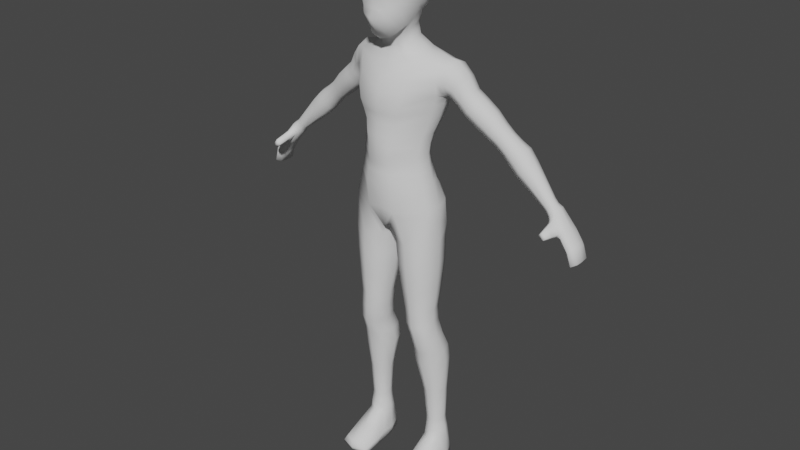 # Source: Male_Prototype.blend  (saved by Blender 4.3.34; exported with 4.5.12 LTS)
import bpy
from mathutils import Matrix  # noqa: F401  (used for matrix-valued properties, if any)

bpy.ops.wm.read_factory_settings(use_empty=True)
scene = bpy.context.scene
scene.name = 'Scene'

# ---- collections
col_collection = bpy.data.collections.new('Collection'); scene.collection.children.link(col_collection)

# ---- world
world_world = bpy.data.worlds.new('World'); scene.world = world_world
world_world.use_nodes = True; world_world.node_tree.nodes.clear()
_N = world_world.node_tree.nodes; _L = world_world.node_tree.links
n0 = _N.new('ShaderNodeOutputWorld'); n0.name = 'World Output'; n0.location = (300, 300)
n1 = _N.new('ShaderNodeBackground'); n1.name = 'Background'; n1.location = (10, 300)
n1.inputs[0].default_value = (0.05088, 0.05088, 0.05088, 1.0)
_L.new(n1.outputs[0], n0.inputs[0])
n0.is_active_output = True
world_world.color = (0.05088, 0.05088, 0.05088)
world_world.use_sun_shadow = False
world_world.sun_shadow_jitter_overblur = 0.0

# ---- meshes
me_cube = bpy.data.meshes.new('Cube')
me_cube.from_pydata([(0.05973, -0.05578, 1.559), (0.06016, -0.0631, 1.731), (0.05941, 0.07417, 1.61), (0.06017, 0.0743, 1.731), (0.03324, 0.08586, 1.599), (0.0, 0.08926, 1.596), (0.0, 0.0889, 1.745), (0.03308, 0.0857, 1.742), (0.06954, 0.08488, 1.702), (0.07266, 0.08775, 1.67), (0.06908, 0.08471, 1.639), (0.065, -0.02424, 1.567), (0.06603, 0.007144, 1.584), (0.06388, 0.04062, 1.596), (0.069, 0.03956, 1.741), (0.07189, 0.005125, 1.745), (0.06899, -0.02901, 1.741), (0.0699, -0.07373, 1.701), (0.0752, -0.07381, 1.664), (0.07265, -0.06595, 1.608), (0.0, -0.07334, 1.524), (0.03306, -0.06849, 1.533), (0.03308, -0.07437, 1.742), (0.0, -0.0776, 1.745), (0.04124, 0.04603, 1.76), (0.04415, 0.005125, 1.766), (0.04125, -0.03544, 1.76), (0.0, 0.04722, 1.768), (0.0, 0.005126, 1.776), (0.0, -0.03674, 1.768), (0.0, 0.06582, 1.577), (0.0, -0.03635, 1.511), (0.0, -0.03988, 1.527), (0.02924, 0.05875, 1.581), (0.0, -0.02788, 1.493), (0.02973, -0.03639, 1.535), (0.04069, -0.09513, 1.598), (0.0, -0.1187, 1.595), (0.04266, -0.09957, 1.663), (0.0, -0.1065, 1.662), (0.03871, -0.09626, 1.711), (0.0, -0.1025, 1.714), (0.07939, 0.04517, 1.629), (0.08175, 0.005744, 1.622), (0.08221, -0.03113, 1.612), (0.088, 0.04608, 1.67), (0.09151, 0.005263, 1.669), (0.0897, -0.03483, 1.666), (0.08414, 0.04535, 1.711), (0.08849, 0.005148, 1.714), (0.08412, -0.03477, 1.711), (0.0, 0.1141, 1.626), (0.03881, 0.1079, 1.63), (0.0, 0.1242, 1.671), (0.04103, 0.1162, 1.671), (0.0, 0.1141, 1.715), (0.03881, 0.1079, 1.711), (0.08264, -0.0007414, 1.479), (0.09525, 0.04449, 1.48), (0.08004, 0.08185, 1.48), (0.0, 0.1039, 1.479), (0.04901, 0.05516, 1.518), (0.0, -0.03124, 1.477), (0.05098, 0.09772, 1.48), (0.0485, 0.04559, 1.557), (0.04232, -0.02551, 1.478), (0.04997, -0.01456, 1.54), (0.05048, -0.005992, 1.509), (0.0, 0.07759, 1.514), (0.0, 0.06419, 1.553), (0.02576, 0.0589, 1.554), (0.03078, 0.07113, 1.517), (0.03082, -0.02346, 1.498), (0.03094, -0.03181, 1.518), (0.05537, 0.02663, 1.516), (0.05278, 0.01647, 1.551), (0.07094, 0.08621, 1.654), (0.07388, -0.07, 1.636), (0.04163, -0.0931, 1.62), (0.0, -0.1004, 1.619), (0.08375, 0.04554, 1.65), (0.08666, 0.005429, 1.646), (0.08599, -0.03306, 1.639), (0.0, 0.1193, 1.648), (0.03999, 0.1121, 1.65), (0.1289, 0.006798, 1.298), (0.1349, 0.05106, 1.298), (0.1234, 0.09727, 1.297), (0.0, 0.1224, 1.296), (0.0, -0.08688, 1.297), (0.05816, 0.1134, 1.296), (0.06102, -0.07776, 1.297), (0.0, -0.08371, 1.367), (0.08174, -0.07391, 1.366), (0.0794, 0.1321, 1.364), (0.0, 0.1374, 1.364), (0.1399, 0.01766, 1.356), (0.1504, 0.05876, 1.344), (0.1348, 0.1019, 1.356), (0.0791, -0.03461, 1.451), (0.0, 0.1146, 1.459), (0.1476, 0.01639, 1.447), (0.1464, 0.06572, 1.465), (0.0, -0.04271, 1.449), (0.06609, 0.1148, 1.457), (0.1399, 0.107, 1.449), (0.0, -0.06864, 1.409), (0.08002, 0.1307, 1.412), (0.1346, 0.1293, 1.407), (0.08287, -0.05888, 1.409), (0.0, 0.1369, 1.412), (0.146, 5.945e-05, 1.405), (0.1899, 0.05221, 1.33), (0.1804, 0.0823, 1.322), (0.188, 0.1121, 1.333), (0.2281, 0.05162, 1.371), (0.2343, 0.08127, 1.378), (0.227, 0.1113, 1.373), (0.2053, 0.1244, 1.353), (0.2092, 0.03933, 1.35), (0.1506, 0.07106, 1.343), (0.1602, 0.07877, 1.341), (0.1672, 0.0434, 1.353), (0.1535, 0.03123, 1.357), (0.1499, 0.1109, 1.354), (0.1664, 0.1139, 1.352), (0.1725, 0.1099, 1.444), (0.2033, 0.1128, 1.41), (0.1853, 0.128, 1.38), (0.1573, 0.1273, 1.396), (0.1858, 0.02858, 1.38), (0.1631, 0.01433, 1.393), (0.2054, 0.04289, 1.408), (0.1756, 0.03025, 1.442), (0.1758, 0.06975, 1.459), (0.21, 0.07756, 1.422), (0.2855, 0.07385, 1.242), (0.2796, 0.1008, 1.238), (0.2842, 0.1276, 1.244), (0.3224, 0.07299, 1.283), (0.3273, 0.09976, 1.29), (0.3211, 0.1269, 1.285), (0.3024, 0.1387, 1.265), (0.3042, 0.06198, 1.262), (0.3602, 0.08309, 1.175), (0.3543, 0.1123, 1.17), (0.3596, 0.1413, 1.177), (0.4, 0.08232, 1.219), (0.4056, 0.1112, 1.226), (0.3993, 0.1404, 1.221), (0.3794, 0.1531, 1.199), (0.3803, 0.07031, 1.197), (0.482, 0.08737, 1.074), (0.4787, 0.1037, 1.071), (0.4819, 0.1199, 1.075), (0.5047, 0.08691, 1.099), (0.5081, 0.1031, 1.103), (0.5046, 0.1195, 1.1), (0.4932, 0.1268, 1.088), (0.4933, 0.08006, 1.086), (0.1225, 8.25e-05, 1.266), (0.1285, 0.04286, 1.265), (0.1148, 0.08357, 1.264), (0.0, 0.1056, 1.263), (0.0, -0.08516, 1.266), (0.04758, 0.09746, 1.263), (0.05036, -0.07694, 1.266), (0.1112, -0.01153, 1.228), (0.1166, 0.0324, 1.227), (0.1026, 0.06856, 1.226), (0.0, 0.08822, 1.225), (0.0, -0.09152, 1.228), (0.04142, 0.0806, 1.225), (0.04414, -0.08381, 1.228), (0.1065, -0.01933, 1.195), (0.1121, 0.0235, 1.195), (0.09778, 0.05575, 1.193), (0.0, 0.07272, 1.192), (0.0, -0.09051, 1.194), (0.03576, 0.066, 1.192), (0.03839, -0.08367, 1.194), (0.1053, -0.02604, 1.162), (0.111, 0.01705, 1.162), (0.09677, 0.0487, 1.161), (0.0, 0.06418, 1.16), (0.0, -0.09179, 1.16), (0.03449, 0.05795, 1.16), (0.0369, -0.08552, 1.161), (0.1076, -0.02166, 1.136), (0.1133, 0.01914, 1.136), (0.0989, 0.05015, 1.136), (0.0, 0.06469, 1.135), (0.0, -0.08454, 1.134), (0.03689, 0.05875, 1.135), (0.03949, -0.07852, 1.134), (0.1123, -0.0207, 1.109), (0.118, 0.02095, 1.109), (0.1038, 0.053, 1.11), (0.0, 0.06856, 1.109), (0.0, -0.08684, 1.107), (0.04163, 0.06234, 1.109), (0.0441, -0.08052, 1.108), (0.0, -0.09066, 1.329), (0.06885, 0.1228, 1.33), (0.1298, 0.1047, 1.328), (0.07135, -0.08115, 1.329), (0.0, 0.1299, 1.33), (0.1348, 0.01269, 1.327), (0.1409, 0.05545, 1.323), (0.1189, -0.02226, 1.069), (0.1247, 0.02636, 1.07), (0.1109, 0.06211, 1.07), (0.0, 0.08885, 1.07), (0.0, -0.08675, 1.067), (0.04843, 0.08192, 1.07), (0.05081, -0.08004, 1.067), (0.0, 0.1, 0.9134), (0.0, -0.05692, 0.9126), (0.007622, 0.08842, 0.9031), (0.01039, -0.05196, 0.9112), (0.002865, 0.02584, 0.9004), (0.0, 0.02614, 0.904), (0.0, -0.08236, 0.9909), (0.04648, -0.07693, 0.9795), (0.0, 0.1089, 0.9916), (0.1389, -0.0231, 0.9916), (0.1471, 0.031, 0.993), (0.1303, 0.08205, 0.9934), (0.02617, 0.08568, 0.8697), (0.02683, -0.03641, 0.8695), (0.004908, 0.02448, 0.8696), (0.0804, -0.06186, 0.8702), (0.07931, 0.1118, 0.8703), (0.133, -0.03585, 0.8706), (0.1543, 0.02538, 0.8706), (0.1324, 0.08645, 0.8707), (0.05568, 0.06086, 0.6219), (0.05616, -0.02459, 0.6215), (0.04158, 0.01797, 0.6217), (0.092, -0.04266, 0.6216), (0.09139, 0.07942, 0.6222), (0.1277, -0.02442, 0.622), (0.1419, 0.01838, 0.6223), (0.1273, 0.06127, 0.6224), (0.07011, 0.09278, 0.4588), (0.07037, 0.005428, 0.456), (0.05494, 0.04907, 0.4575), (0.1082, -0.01285, 0.4552), (0.1076, 0.1114, 0.4594), (0.1459, 0.005782, 0.4562), (0.1608, 0.04955, 0.4577), (0.1452, 0.09321, 0.4589), (0.09832, 0.09365, 0.1668), (0.09855, 0.04339, 0.1666), (0.08935, 0.06847, 0.1668), (0.1212, 0.03281, 0.1666), (0.1209, 0.1045, 0.1669), (0.1438, 0.04368, 0.1668), (0.1528, 0.06889, 0.1671), (0.1435, 0.09396, 0.1671), (0.09546, -0.04148, 0.5663), (0.1066, -0.03216, 0.5104), (0.1402, -0.01445, 0.5116), (0.1295, -0.0239, 0.5672), (0.1431, 0.0176, 0.568), (0.1535, 0.02724, 0.5131), (0.1397, 0.06894, 0.5143), (0.1292, 0.05919, 0.5685), (0.06138, -0.02398, 0.5661), (0.07282, -0.01477, 0.5105), (0.04746, 0.01714, 0.5665), (0.05881, 0.02667, 0.5117), (0.106, 0.08662, 0.5146), (0.09482, 0.07683, 0.5683), (0.06076, 0.05871, 0.5672), (0.07217, 0.06871, 0.5134), (0.03448, -0.03454, 0.7891), (0.04474, -0.02972, 0.7022), (0.08813, -0.05154, 0.7023), (0.08393, -0.05945, 0.7892), (0.01415, 0.02508, 0.7891), (0.02699, 0.02213, 0.7023), (0.1326, 0.08562, 0.7898), (0.1308, 0.0748, 0.7028), (0.08739, 0.09665, 0.7026), (0.08309, 0.1105, 0.7896), (0.1332, -0.03406, 0.7895), (0.1313, -0.02943, 0.7026), (0.1486, 0.02268, 0.7029), (0.1529, 0.02583, 0.7897), (0.03389, 0.08502, 0.7893), (0.04421, 0.07431, 0.7024), (0.1474, 0.01481, 0.4056), (0.1629, 0.05996, 0.4065), (0.06943, 0.1045, 0.4067), (0.05393, 0.05939, 0.406), (0.108, 0.1237, 0.4072), (0.1087, -0.004339, 0.405), (0.1469, 0.105, 0.4071), (0.06986, 0.01448, 0.4052), (0.1459, 0.03393, 0.286), (0.09073, 0.09595, 0.2861), (0.1181, 0.1094, 0.2865), (0.1186, 0.02048, 0.2855), (0.09108, 0.03356, 0.2855), (0.1567, 0.06517, 0.2864), (0.07988, 0.06466, 0.2858), (0.1456, 0.0963, 0.2866), (0.2315, 0.133, 1.327), (0.2683, 0.1386, 1.296), (0.2487, 0.126, 1.274), (0.2124, 0.12, 1.304), (0.2142, 0.05628, 1.302), (0.2504, 0.06424, 1.271), (0.2712, 0.05083, 1.293), (0.2351, 0.04245, 1.323), (0.2617, 0.08713, 1.355), (0.2972, 0.09407, 1.324), (0.29, 0.1251, 1.318), (0.2541, 0.1191, 1.349), (0.2914, 0.06347, 1.316), (0.2554, 0.05551, 1.346), (0.2425, 0.09527, 1.265), (0.2052, 0.08834, 1.294), (0.3137, 0.07964, 1.221), (0.3383, 0.08259, 1.199), (0.3562, 0.07112, 1.218), (0.331, 0.0685, 1.24), (0.3524, 0.1039, 1.266), (0.3784, 0.1077, 1.245), (0.3724, 0.1338, 1.24), (0.3466, 0.1292, 1.261), (0.3736, 0.08184, 1.238), (0.3478, 0.07886, 1.259), (0.3124, 0.1299, 1.223), (0.3372, 0.1345, 1.201), (0.3327, 0.1087, 1.194), (0.3082, 0.1049, 1.217), (0.3546, 0.1452, 1.221), (0.3293, 0.1403, 1.243), (0.4264, 0.137, 1.191), (0.4072, 0.1492, 1.171), (0.4266, 0.08104, 1.19), (0.4323, 0.1088, 1.197), (0.3826, 0.1099, 1.143), (0.3882, 0.08183, 1.148), (0.388, 0.1377, 1.15), (0.4075, 0.06957, 1.169), (0.07423, 0.1152, 0.8911), (0.0167, 0.08909, 0.8928), (0.1374, 0.08321, 0.9162), (0.1506, 0.02749, 0.9414), (0.05386, -0.07198, 0.9601), (0.1381, -0.02509, 0.9658), (0.0151, -0.04963, 0.9086), (0.004743, 0.02629, 0.8971), (0.05197, 0.1028, 1.049), (0.01432, 0.1078, 1.042), (0.09548, 0.09592, 1.04), (0.02259, 0.1212, 0.924), (0.06149, 0.1282, 0.9862), (0.00866, 0.1223, 0.9887), (0.1101, 0.1109, 0.9889), (0.07003, 0.1289, 0.916), (0.1144, 0.1114, 0.9336), (0.09514, 0.1007, 0.09449), (0.09504, 0.03708, 0.09565), (0.08229, 0.06873, 0.08431), (0.1224, 0.02362, 0.1005), (0.1219, 0.1146, 0.09809), (0.1498, 0.03755, 0.09683), (0.1623, 0.06915, 0.111), (0.149, 0.1013, 0.1007), (0.1453, 0.04318, 0.1473), (0.1476, 0.04035, 0.1272), (0.1601, 0.06887, 0.1296), (0.1548, 0.06886, 0.1486), (0.09746, 0.09403, 0.1412), (0.09593, 0.09674, 0.1153), (0.08364, 0.06841, 0.1127), (0.088, 0.06843, 0.1401), (0.1211, 0.105, 0.1442), (0.1215, 0.1089, 0.1214), (0.1216, 0.03224, 0.1442), (0.122, 0.02837, 0.1215), (0.1473, 0.09728, 0.1272), (0.145, 0.09441, 0.1472), (0.09774, 0.04295, 0.1413), (0.09623, 0.04021, 0.1153), (0.09096, -0.01829, 0.05394), (0.127, -0.03077, 0.05547), (0.1628, -0.01785, 0.05395), (0.07386, -0.01644, -0.003482), (0.1269, -0.02825, -0.005889), (0.18, -0.01629, -0.003398), (0.09641, 0.1166, -0.003479), (0.1224, 0.1265, -0.00351), (0.1483, 0.117, -0.0035), (0.1225, 0.02176, -0.005889), (0.1225, 0.07177, -0.005889), (0.1662, 0.07143, -0.00387), (0.1753, 0.02753, -0.003696), (0.07579, 0.0269, -0.003637), (0.08161, 0.07079, -0.003853), (0.08739, -0.0864, 0.03305), (0.1225, -0.09947, 0.03293), (0.1573, -0.08627, 0.03302), (0.06969, -0.08549, -0.003043), (0.1225, -0.099, -0.004047), (0.1749, -0.08544, -0.003098), (0.1772, -0.01682, 0.01373), (0.07652, -0.01696, 0.01373), (0.1223, 0.1255, 0.0239), (0.1494, 0.1147, 0.02594), (0.09516, 0.1142, 0.0214), (0.1662, 0.07157, 0.02689), (0.1708, 0.03048, 0.02661), (0.08086, 0.07092, 0.02047), (0.08032, 0.02982, 0.02203), (0.1225, -0.1017, 0.00704), (0.1714, -0.0877, 0.008156), (0.07323, -0.08779, 0.008224), (0.5053, 0.08391, 1.05), (0.5022, 0.1038, 1.046), (0.5053, 0.1237, 1.05), (0.5308, 0.08324, 1.076), (0.5346, 0.103, 1.08), (0.5307, 0.1232, 1.077), (0.5178, 0.1325, 1.064), (0.5173, 0.07471, 1.064), (0.6081, 0.1034, 0.9177), (0.5918, 0.07625, 0.9203), (0.5889, 0.1039, 0.9187), (0.5915, 0.1313, 0.9206), (0.6175, 0.07561, 0.9337), (0.6204, 0.103, 0.9353), (0.6172, 0.1305, 0.934), (0.6042, 0.144, 0.9272), (0.6046, 0.0629, 0.9268), (0.6075, 0.103, 0.9758), (0.6022, 0.1029, 0.9856), (0.5992, 0.1309, 0.9834), (0.6045, 0.1309, 0.9736), (0.5933, 0.06221, 0.9644), (0.5881, 0.06221, 0.9737), (0.5996, 0.07519, 0.9832), (0.6049, 0.07523, 0.9734), (0.5807, 0.1317, 0.9559), (0.576, 0.1317, 0.9645), (0.5735, 0.1039, 0.9622), (0.5782, 0.1039, 0.9536), (0.5876, 0.1446, 0.9741), (0.5928, 0.1446, 0.9648), (0.5763, 0.0759, 0.9643), (0.5811, 0.0759, 0.9557), (0.5586, 0.07587, 0.991), (0.5545, 0.07644, 0.996), (0.5559, 0.1039, 0.9886), (0.5518, 0.1039, 0.9938), (0.5582, 0.1317, 0.9912), (0.554, 0.1315, 0.9966), (0.5802, 0.07513, 1.012), (0.5762, 0.07564, 1.017), (0.5827, 0.1029, 1.014), (0.5786, 0.1029, 1.02), (0.5798, 0.131, 1.012), (0.5755, 0.1308, 1.018), (0.5646, 0.1441, 1.007), (0.5689, 0.1446, 1.002), (0.5661, 0.06287, 1.006), (0.5694, 0.06221, 1.001), (0.5231, 0.06797, 1.055), (0.534, 0.07293, 1.063), (0.5147, 0.07408, 1.044), (0.567, 0.06762, 1.021), (0.5605, 0.05944, 1.011), (0.5508, 0.06863, 1.004), (0.5265, 0.05855, 1.048), (0.5362, 0.06102, 1.055), (0.5192, 0.06324, 1.039), (0.5612, 0.05896, 1.024), (0.5558, 0.05446, 1.014), (0.5462, 0.06087, 1.009), (0.5297, 0.005488, 1.033), (0.5372, 0.006904, 1.04), (0.5222, 0.009426, 1.026), (0.5493, 0.007301, 1.024), (0.5432, 0.004984, 1.017), (0.536, 0.009536, 1.012), (0.5426, 0.0403, 1.01), (0.541, 0.03289, 1.01), (0.5202, 0.04141, 1.034), (0.5205, 0.03386, 1.032), (0.5494, 0.02789, 1.015), (0.5512, 0.03521, 1.015), (0.5274, 0.03745, 1.042), (0.5277, 0.03002, 1.04), (0.5365, 0.03147, 1.047), (0.5362, 0.03896, 1.049), (0.5567, 0.03812, 1.023), (0.5551, 0.03075, 1.023), (0.5196, 0.1031, 1.09), (0.5161, 0.1196, 1.087), (0.5054, 0.07986, 1.075), (0.5163, 0.08681, 1.087), (0.4946, 0.12, 1.064), (0.4918, 0.1037, 1.06), (0.5051, 0.127, 1.076), (0.4948, 0.0873, 1.063)], [], [(56, 7, 3, 8), (50, 16, 1, 17), (35, 11, 0, 21), (16, 26, 22, 1), (26, 29, 23, 22), (3, 7, 24, 14), (14, 24, 25, 15), (15, 25, 26, 16), (7, 6, 27, 24), (24, 27, 28, 25), (25, 28, 29, 26), (32, 35, 21, 20), (5, 4, 33, 30), (67, 72, 65, 57), (74, 67, 57, 58), (4, 2, 13, 33), (68, 71, 63, 60), (72, 34, 62, 65), (0, 19, 36, 21), (21, 36, 37, 20), (77, 18, 38, 78), (78, 38, 39, 79), (18, 17, 40, 38), (38, 40, 41, 39), (17, 1, 22, 40), (40, 22, 23, 41), (11, 44, 19, 0), (82, 47, 18, 77), (47, 50, 17, 18), (2, 10, 42, 13), (13, 42, 43, 12), (12, 43, 44, 11), (76, 9, 45, 80), (80, 45, 46, 81), (81, 46, 47, 82), (9, 8, 48, 45), (45, 48, 49, 46), (46, 49, 50, 47), (8, 3, 14, 48), (48, 14, 15, 49), (49, 15, 16, 50), (4, 52, 10, 2), (84, 54, 9, 76), (54, 56, 8, 9), (5, 51, 52, 4), (83, 53, 54, 84), (53, 55, 56, 54), (55, 6, 7, 56), (70, 64, 61, 71), (33, 13, 64, 70), (64, 75, 74, 61), (13, 12, 75, 64), (71, 61, 59, 63), (61, 74, 58, 59), (35, 32, 31, 73), (73, 31, 34, 72), (30, 33, 70, 69), (69, 70, 71, 68), (12, 11, 66, 75), (75, 66, 67, 74), (11, 35, 73, 66), (66, 73, 72, 67), (51, 83, 84, 52), (52, 84, 76, 10), (43, 81, 82, 44), (42, 80, 81, 43), (10, 76, 80, 42), (44, 82, 77, 19), (36, 78, 79, 37), (19, 77, 78, 36), (205, 202, 89, 91), (206, 203, 90, 88), (207, 205, 91, 85), (208, 207, 85, 86), (203, 204, 87, 90), (204, 208, 86, 87), (107, 108, 98, 94), (111, 109, 93, 96), (110, 107, 94, 95), (109, 106, 92, 93), (65, 62, 103, 99), (60, 63, 104, 100), (57, 65, 99, 101), (58, 57, 101, 102), (63, 59, 105, 104), (59, 58, 102, 105), (99, 103, 106, 109), (100, 104, 107, 110), (101, 99, 109, 111), (104, 105, 108, 107), (122, 121, 113, 112), (121, 125, 114, 113), (128, 127, 117, 118), (130, 122, 112, 119), (125, 128, 118, 114), (132, 130, 119, 115), (127, 135, 116, 117), (135, 132, 115, 116), (102, 101, 133, 134), (134, 133, 132, 135), (105, 102, 134, 126), (126, 134, 135, 127), (101, 111, 131, 133), (133, 131, 130, 132), (98, 108, 129, 124), (124, 129, 128, 125), (111, 96, 123, 131), (131, 123, 122, 130), (108, 105, 126, 129), (129, 126, 127, 128), (97, 98, 124, 120), (120, 124, 125, 121), (96, 97, 120, 123), (123, 120, 121, 122), (310, 309, 142, 138), (314, 313, 136, 143), (318, 317, 140, 141), (320, 314, 143, 139), (322, 310, 138, 137), (309, 318, 141, 142), (317, 320, 139, 140), (313, 322, 137, 136), (326, 325, 144, 151), (330, 329, 148, 149), (332, 326, 151, 147), (336, 335, 146, 145), (338, 330, 149, 150), (329, 332, 147, 148), (325, 336, 145, 144), (335, 338, 150, 146), (341, 340, 157, 158), (343, 342, 155, 156), (345, 344, 153, 152), (346, 341, 158, 154), (347, 345, 152, 159), (340, 343, 156, 157), (342, 347, 159, 155), (344, 346, 154, 153), (88, 90, 165, 163), (86, 85, 160, 161), (85, 91, 166, 160), (91, 89, 164, 166), (87, 86, 161, 162), (90, 87, 162, 165), (162, 161, 168, 169), (165, 162, 169, 172), (163, 165, 172, 170), (161, 160, 167, 168), (160, 166, 173, 167), (166, 164, 171, 173), (172, 169, 176, 179), (170, 172, 179, 177), (168, 167, 174, 175), (167, 173, 180, 174), (173, 171, 178, 180), (169, 168, 175, 176), (174, 180, 187, 181), (180, 178, 185, 187), (176, 175, 182, 183), (179, 176, 183, 186), (177, 179, 186, 184), (175, 174, 181, 182), (181, 187, 194, 188), (187, 185, 192, 194), (183, 182, 189, 190), (186, 183, 190, 193), (184, 186, 193, 191), (182, 181, 188, 189), (188, 194, 201, 195), (194, 192, 199, 201), (190, 189, 196, 197), (193, 190, 197, 200), (191, 193, 200, 198), (189, 188, 195, 196), (98, 97, 208, 204), (94, 98, 204, 203), (97, 96, 207, 208), (96, 93, 205, 207), (95, 94, 203, 206), (93, 92, 202, 205), (200, 197, 211, 214), (198, 200, 214, 212), (196, 195, 209, 210), (195, 201, 215, 209), (201, 199, 213, 215), (197, 196, 210, 211), (223, 222, 217, 219), (349, 218, 359), (221, 220, 219, 217), (216, 218, 220, 221), (215, 213, 222, 223), (224, 212, 357, 361), (211, 210, 226, 227), (210, 209, 225, 226), (216, 224, 361, 359), (209, 215, 223, 225), (349, 348, 232, 228), (348, 350, 235, 232), (350, 351, 234, 235), (353, 352, 231, 233), (352, 354, 229, 231), (355, 349, 228, 230), (351, 353, 233, 234), (354, 355, 230, 229), (278, 277, 237, 239), (277, 281, 238, 237), (284, 283, 243, 240), (288, 287, 241, 242), (281, 291, 236, 238), (291, 284, 240, 236), (287, 278, 239, 241), (283, 288, 242, 243), (262, 261, 247, 249), (266, 265, 250, 251), (261, 269, 245, 247), (269, 271, 246, 245), (272, 266, 251, 248), (265, 262, 249, 250), (271, 275, 244, 246), (275, 272, 248, 244), (305, 300, 257, 258), (306, 301, 252, 254), (301, 302, 256, 252), (300, 303, 255, 257), (307, 305, 258, 259), (303, 304, 253, 255), (304, 306, 254, 253), (302, 307, 259, 256), (236, 240, 273, 274), (274, 273, 272, 275), (238, 236, 274, 270), (270, 274, 275, 271), (242, 241, 263, 264), (264, 263, 262, 265), (240, 243, 267, 273), (273, 267, 266, 272), (237, 238, 270, 268), (268, 270, 271, 269), (239, 237, 268, 260), (260, 268, 269, 261), (243, 242, 264, 267), (267, 264, 265, 266), (241, 239, 260, 263), (263, 260, 261, 262), (235, 234, 289, 282), (282, 289, 288, 283), (233, 231, 279, 286), (286, 279, 278, 287), (228, 232, 285, 290), (290, 285, 284, 291), (230, 228, 290, 280), (280, 290, 291, 281), (234, 233, 286, 289), (289, 286, 287, 288), (232, 235, 282, 285), (285, 282, 283, 284), (229, 230, 280, 276), (276, 280, 281, 277), (231, 229, 276, 279), (279, 276, 277, 278), (248, 251, 298, 296), (245, 246, 295, 299), (247, 245, 299, 297), (251, 250, 293, 298), (249, 247, 297, 292), (244, 248, 296, 294), (246, 244, 294, 295), (250, 249, 292, 293), (296, 298, 307, 302), (299, 295, 306, 304), (297, 299, 304, 303), (298, 293, 305, 307), (292, 297, 303, 300), (294, 296, 302, 301), (295, 294, 301, 306), (293, 292, 300, 305), (112, 113, 323, 312), (312, 323, 322, 313), (116, 115, 321, 316), (316, 321, 320, 317), (118, 117, 319, 308), (308, 319, 318, 309), (113, 114, 311, 323), (323, 311, 310, 322), (115, 119, 315, 321), (321, 315, 314, 320), (117, 116, 316, 319), (319, 316, 317, 318), (119, 112, 312, 315), (315, 312, 313, 314), (114, 118, 308, 311), (311, 308, 309, 310), (138, 142, 339, 334), (334, 339, 338, 335), (136, 137, 337, 324), (324, 337, 336, 325), (140, 139, 333, 328), (328, 333, 332, 329), (142, 141, 331, 339), (339, 331, 330, 338), (137, 138, 334, 337), (337, 334, 335, 336), (139, 143, 327, 333), (333, 327, 326, 332), (141, 140, 328, 331), (331, 328, 329, 330), (143, 136, 324, 327), (327, 324, 325, 326), (145, 146, 346, 344), (147, 151, 347, 342), (149, 148, 343, 340), (151, 144, 345, 347), (146, 150, 341, 346), (144, 145, 344, 345), (148, 147, 342, 343), (150, 149, 340, 341), (219, 220, 355, 354), (226, 225, 353, 351), (220, 218, 349, 355), (223, 219, 354, 352), (225, 223, 352, 353), (227, 226, 351, 350), (214, 211, 358, 356), (227, 350, 364, 362), (361, 360, 359), (357, 356, 360, 361), (358, 362, 360, 356), (360, 362, 364, 363), (359, 360, 363), (212, 214, 356, 357), (350, 348, 363, 364), (211, 227, 362, 358), (218, 216, 359), (348, 349, 359, 363), (375, 374, 370, 371), (379, 378, 365, 367), (378, 382, 369, 365), (374, 384, 368, 370), (385, 375, 371, 372), (384, 388, 366, 368), (388, 379, 367, 366), (382, 385, 372, 369), (256, 259, 386, 381), (381, 386, 385, 382), (253, 254, 380, 387), (387, 380, 379, 388), (255, 253, 387, 383), (383, 387, 388, 384), (259, 258, 376, 386), (386, 376, 375, 385), (257, 255, 383, 373), (373, 383, 384, 374), (252, 256, 381, 377), (377, 381, 382, 378), (254, 252, 377, 380), (380, 377, 378, 379), (258, 257, 373, 376), (376, 373, 374, 375), (370, 368, 390, 391), (368, 366, 389, 390), (393, 394, 409, 408), (410, 391, 406, 420), (400, 399, 396, 397), (399, 403, 395, 396), (413, 397, 396, 412), (412, 396, 395, 414), (393, 392, 402, 398), (398, 402, 403, 399), (394, 393, 398, 401), (401, 398, 399, 400), (415, 400, 397, 413), (416, 401, 400, 415), (410, 394, 401, 416), (414, 395, 403, 417), (417, 403, 402, 418), (418, 402, 392, 411), (420, 419, 408, 409), (419, 421, 407, 408), (390, 389, 404, 405), (411, 392, 407, 421), (392, 393, 408, 407), (391, 390, 405, 406), (389, 411, 421, 404), (405, 404, 421, 419), (406, 405, 419, 420), (366, 418, 411, 389), (367, 417, 418, 366), (365, 414, 417, 367), (391, 410, 416, 370), (370, 416, 415, 371), (371, 415, 413, 372), (369, 412, 414, 365), (372, 413, 412, 369), (394, 410, 420, 409), (502, 501, 426, 427), (504, 503, 429, 425), (506, 505, 424, 423), (507, 502, 427, 428), (501, 504, 425, 426), (508, 506, 423, 422), (505, 507, 428, 424), (503, 508, 422, 429), (434, 438, 430, 435), (469, 462, 474, 475), (470, 455, 453, 444), (461, 470, 444, 445), (422, 423, 458, 456), (468, 465, 441, 451), (463, 461, 445, 440), (459, 468, 451, 448), (465, 463, 440, 441), (457, 459, 448, 449), (424, 428, 467, 460), (443, 454, 431, 438), (427, 426, 464, 466), (423, 424, 460, 458), (426, 425, 462, 464), (447, 452, 437, 433), (429, 422, 473, 471), (454, 450, 432, 431), (428, 427, 466, 467), (452, 442, 436, 437), (450, 447, 433, 432), (446, 443, 438, 434), (442, 439, 435, 436), (454, 443, 444, 453), (452, 447, 448, 451), (450, 454, 453, 449), (446, 439, 440, 445), (442, 452, 451, 441), (447, 450, 449, 448), (443, 446, 445, 444), (439, 442, 441, 440), (439, 446, 434, 435), (468, 459, 460, 467), (458, 460, 459, 457), (456, 458, 457, 455), (470, 461, 462, 469), (461, 463, 464, 462), (463, 465, 466, 464), (465, 468, 467, 466), (455, 470, 469, 456), (455, 457, 449, 453), (430, 438, 431, 432), (437, 436, 435, 430), (437, 430, 432, 433), (475, 474, 480, 481), (474, 472, 478, 480), (425, 429, 471, 472), (422, 456, 476, 473), (462, 425, 472, 474), (456, 469, 475, 476), (477, 479, 491, 495), (482, 481, 494, 489), (472, 471, 477, 478), (473, 476, 482, 479), (476, 475, 481, 482), (471, 473, 479, 477), (484, 483, 487, 486), (483, 485, 488, 487), (493, 500, 486, 487), (480, 478, 498, 499), (481, 480, 499, 494), (500, 497, 484, 486), (497, 496, 483, 484), (478, 477, 495, 498), (496, 492, 485, 483), (490, 493, 487, 488), (479, 482, 489, 491), (496, 497, 498, 495), (500, 493, 494, 499), (497, 500, 499, 498), (492, 496, 495, 491), (490, 492, 491, 489), (493, 490, 489, 494), (492, 490, 488, 485), (159, 152, 508, 503), (154, 158, 507, 505), (152, 153, 506, 508), (156, 155, 504, 501), (158, 157, 502, 507), (153, 154, 505, 506), (155, 159, 503, 504), (157, 156, 501, 502)])
me_cube.polygons.foreach_set('use_smooth', [True] * 484)
_uv = me_cube.uv_layers.new(name='UVMap')
_uv.uv.foreach_set('vector', [0.5625, 0.4375, 0.625, 0.4375, 0.625, 0.5, 0.5625, 0.5, 0.5625, 0.6875, 0.625, 0.6875, 0.625, 0.75, 0.5625, 0.75, 0.2943, 0.6875, 0.375, 0.6869, 0.375, 0.75, 0.3125, 0.75, 0.625, 0.6875, 0.6875, 0.6875, 0.6875, 0.75, 0.625, 0.75, 0.6875, 0.6875, 0.75, 0.6875, 0.75, 0.75, 0.6875, 0.75, 0.625, 0.5, 0.6875, 0.5, 0.6875, 0.5625, 0.625, 0.5625, 0.625, 0.5625, 0.6875, 0.5625, 0.6875, 0.625, 0.625, 0.625, 0.625, 0.625, 0.6875, 0.625, 0.6875, 0.6875, 0.625, 0.6875, 0.6875, 0.5, 0.75, 0.5, 0.75, 0.5625, 0.6875, 0.5625, 0.6875, 0.5625, 0.75, 0.5625, 0.75, 0.625, 0.6875, 0.625, 0.6875, 0.625, 0.75, 0.625, 0.75, 0.6875, 0.6875, 0.6875, 0.25, 0.6875, 0.2943, 0.6875, 0.3125, 0.75, 0.25, 0.75, 0.25, 0.5, 0.3125, 0.5, 0.3125, 0.5625, 0.25, 0.5625, 0.375, 0.6875, 0.3125, 0.6875, 0.3125, 0.6875, 0.375, 0.6875, 0.375, 0.625, 0.375, 0.6875, 0.375, 0.6875, 0.375, 0.625, 0.3125, 0.5, 0.375, 0.5, 0.375, 0.5625, 0.3125, 0.5625, 0.25, 0.5625, 0.3125, 0.5625, 0.3125, 0.5625, 0.25, 0.5625, 0.3125, 0.6875, 0.25, 0.6875, 0.25, 0.6875, 0.3125, 0.6875, 0.375, 0.75, 0.4375, 0.75, 0.4375, 0.8125, 0.375, 0.8125, 0.375, 0.8125, 0.4375, 0.8125, 0.4375, 0.875, 0.375, 0.875, 0.4688, 0.75, 0.5, 0.75, 0.5, 0.8125, 0.4688, 0.8125, 0.4688, 0.8125, 0.5, 0.8125, 0.5, 0.875, 0.4687, 0.875, 0.5, 0.75, 0.5625, 0.75, 0.5625, 0.8125, 0.5, 0.8125, 0.5, 0.8125, 0.5625, 0.8125, 0.5625, 0.875, 0.5, 0.875, 0.5625, 0.75, 0.625, 0.75, 0.625, 0.8125, 0.5625, 0.8125, 0.5625, 0.8125, 0.625, 0.8125, 0.625, 0.875, 0.5625, 0.875, 0.375, 0.6869, 0.4375, 0.6875, 0.4375, 0.75, 0.375, 0.75, 0.4687, 0.6875, 0.5, 0.6875, 0.5, 0.75, 0.4688, 0.75, 0.5, 0.6875, 0.5625, 0.6875, 0.5625, 0.75, 0.5, 0.75, 0.375, 0.5, 0.4375, 0.5, 0.4375, 0.5625, 0.375, 0.5625, 0.375, 0.5625, 0.4375, 0.5625, 0.4375, 0.625, 0.375, 0.625, 0.375, 0.625, 0.4375, 0.625, 0.4375, 0.6875, 0.375, 0.6869, 0.4688, 0.5, 0.5, 0.5, 0.5, 0.5625, 0.4688, 0.5625, 0.4688, 0.5625, 0.5, 0.5625, 0.5, 0.625, 0.4687, 0.625, 0.4687, 0.625, 0.5, 0.625, 0.5, 0.6875, 0.4687, 0.6875, 0.5, 0.5, 0.5625, 0.5, 0.5625, 0.5625, 0.5, 0.5625, 0.5, 0.5625, 0.5625, 0.5625, 0.5625, 0.625, 0.5, 0.625, 0.5, 0.625, 0.5625, 0.625, 0.5625, 0.6875, 0.5, 0.6875, 0.5625, 0.5, 0.625, 0.5, 0.625, 0.5625, 0.5625, 0.5625, 0.5625, 0.5625, 0.625, 0.5625, 0.625, 0.625, 0.5625, 0.625, 0.5625, 0.625, 0.625, 0.625, 0.625, 0.6875, 0.5625, 0.6875, 0.375, 0.4375, 0.4375, 0.4375, 0.4375, 0.5, 0.375, 0.5, 0.4687, 0.4375, 0.5, 0.4375, 0.5, 0.5, 0.4688, 0.5, 0.5, 0.4375, 0.5625, 0.4375, 0.5625, 0.5, 0.5, 0.5, 0.375, 0.375, 0.4375, 0.375, 0.4375, 0.4375, 0.375, 0.4375, 0.4687, 0.375, 0.5, 0.375, 0.5, 0.4375, 0.4687, 0.4375, 0.5, 0.375, 0.5625, 0.375, 0.5625, 0.4375, 0.5, 0.4375, 0.5625, 0.375, 0.625, 0.375, 0.625, 0.4375, 0.5625, 0.4375, 0.3125, 0.5625, 0.375, 0.5625, 0.375, 0.5625, 0.3125, 0.5625, 0.3125, 0.5625, 0.375, 0.5625, 0.375, 0.5625, 0.3125, 0.5625, 0.375, 0.5625, 0.375, 0.625, 0.375, 0.625, 0.375, 0.5625, 0.375, 0.5625, 0.375, 0.625, 0.375, 0.625, 0.375, 0.5625, 0.3125, 0.5625, 0.375, 0.5625, 0.375, 0.5625, 0.3125, 0.5625, 0.375, 0.5625, 0.375, 0.625, 0.375, 0.625, 0.375, 0.5625, 0.2943, 0.6875, 0.25, 0.6875, 0.25, 0.6875, 0.3125, 0.6875, 0.3125, 0.6875, 0.25, 0.6875, 0.25, 0.6875, 0.3125, 0.6875, 0.25, 0.5625, 0.3125, 0.5625, 0.3125, 0.5625, 0.25, 0.5625, 0.25, 0.5625, 0.3125, 0.5625, 0.3125, 0.5625, 0.25, 0.5625, 0.375, 0.625, 0.375, 0.6869, 0.375, 0.6827, 0.375, 0.625, 0.375, 0.625, 0.375, 0.6827, 0.375, 0.6875, 0.375, 0.625, 0.375, 0.6869, 0.2943, 0.6875, 0.3125, 0.6875, 0.375, 0.6827, 0.375, 0.6827, 0.3125, 0.6875, 0.3125, 0.6875, 0.375, 0.6875, 0.4375, 0.375, 0.4687, 0.375, 0.4687, 0.4375, 0.4375, 0.4375, 0.4375, 0.4375, 0.4687, 0.4375, 0.4688, 0.5, 0.4375, 0.5, 0.4375, 0.625, 0.4687, 0.625, 0.4687, 0.6875, 0.4375, 0.6875, 0.4375, 0.5625, 0.4688, 0.5625, 0.4687, 0.625, 0.4375, 0.625, 0.4375, 0.5, 0.4688, 0.5, 0.4688, 0.5625, 0.4375, 0.5625, 0.4375, 0.6875, 0.4687, 0.6875, 0.4688, 0.75, 0.4375, 0.75, 0.4375, 0.8125, 0.4688, 0.8125, 0.4687, 0.875, 0.4375, 0.875, 0.4375, 0.75, 0.4688, 0.75, 0.4688, 0.8125, 0.4375, 0.8125, 0.3125, 0.6875, 0.25, 0.6875, 0.25, 0.6875, 0.3125, 0.6875, 0.25, 0.5625, 0.3125, 0.5625, 0.3125, 0.5625, 0.25, 0.5625, 0.372, 0.6875, 0.3125, 0.6875, 0.3125, 0.6875, 0.3691, 0.6875, 0.3721, 0.6132, 0.372, 0.6875, 0.3691, 0.6875, 0.3717, 0.6132, 0.3125, 0.5625, 0.3596, 0.5625, 0.3575, 0.5625, 0.3125, 0.5625, 0.3596, 0.5625, 0.3721, 0.6132, 0.3717, 0.6132, 0.3575, 0.5625, 0.3125, 0.5625, 0.375, 0.5625, 0.375, 0.5625, 0.3125, 0.5625, 0.375, 0.6875, 0.3125, 0.6875, 0.3125, 0.6875, 0.375, 0.6875, 0.25, 0.5625, 0.3125, 0.5625, 0.3125, 0.5625, 0.25, 0.5625, 0.3125, 0.6875, 0.25, 0.6875, 0.25, 0.6875, 0.3125, 0.6875, 0.3125, 0.6875, 0.25, 0.6875, 0.25, 0.6875, 0.3125, 0.6875, 0.25, 0.5625, 0.3125, 0.5625, 0.3125, 0.5625, 0.25, 0.5625, 0.375, 0.6875, 0.3125, 0.6875, 0.3125, 0.6875, 0.375, 0.6875, 0.375, 0.625, 0.375, 0.6875, 0.375, 0.6875, 0.375, 0.625, 0.3125, 0.5625, 0.375, 0.5625, 0.375, 0.5625, 0.3125, 0.5625, 0.375, 0.5625, 0.375, 0.625, 0.375, 0.625, 0.375, 0.5625, 0.3125, 0.6875, 0.25, 0.6875, 0.25, 0.6875, 0.3125, 0.6875, 0.25, 0.5625, 0.3125, 0.5625, 0.3125, 0.5625, 0.25, 0.5625, 0.375, 0.6875, 0.3125, 0.6875, 0.3125, 0.6875, 0.375, 0.6875, 0.3125, 0.5625, 0.375, 0.5625, 0.375, 0.5625, 0.3125, 0.5625, 0.375, 0.6875, 0.375, 0.625, 0.375, 0.625, 0.375, 0.6875, 0.375, 0.625, 0.375, 0.5625, 0.375, 0.5625, 0.375, 0.625, 0.375, 0.5625, 0.375, 0.5625, 0.375, 0.5625, 0.375, 0.5625, 0.375, 0.6875, 0.375, 0.6875, 0.375, 0.6875, 0.375, 0.6875, 0.375, 0.5625, 0.375, 0.5625, 0.375, 0.5625, 0.375, 0.5625, 0.375, 0.6875, 0.375, 0.6875, 0.375, 0.6875, 0.375, 0.6875, 0.375, 0.5625, 0.375, 0.625, 0.375, 0.625, 0.375, 0.5625, 0.375, 0.625, 0.375, 0.6875, 0.375, 0.6875, 0.375, 0.625, 0.375, 0.625, 0.375, 0.6875, 0.375, 0.6875, 0.375, 0.625, 0.375, 0.625, 0.375, 0.6875, 0.375, 0.6875, 0.375, 0.625, 0.375, 0.5625, 0.375, 0.625, 0.375, 0.625, 0.375, 0.5625, 0.375, 0.5625, 0.375, 0.625, 0.375, 0.625, 0.375, 0.5625, 0.375, 0.6875, 0.375, 0.6875, 0.375, 0.6875, 0.375, 0.6875, 0.375, 0.6875, 0.375, 0.6875, 0.375, 0.6875, 0.375, 0.6875, 0.375, 0.5625, 0.375, 0.5625, 0.375, 0.5625, 0.375, 0.5625, 0.375, 0.5625, 0.375, 0.5625, 0.375, 0.5625, 0.375, 0.5625, 0.375, 0.6875, 0.375, 0.6875, 0.375, 0.6875, 0.375, 0.6875, 0.375, 0.6875, 0.375, 0.6875, 0.375, 0.6875, 0.375, 0.6875, 0.375, 0.5625, 0.375, 0.5625, 0.375, 0.5625, 0.375, 0.5625, 0.375, 0.5625, 0.375, 0.5625, 0.375, 0.5625, 0.375, 0.5625, 0.375, 0.625, 0.375, 0.5625, 0.375, 0.5625, 0.375, 0.625, 0.375, 0.625, 0.375, 0.5625, 0.375, 0.5625, 0.375, 0.625, 0.375, 0.6875, 0.375, 0.625, 0.375, 0.625, 0.375, 0.6875, 0.375, 0.6875, 0.375, 0.625, 0.375, 0.625, 0.375, 0.6875, 0.375, 0.5625, 0.375, 0.5625, 0.375, 0.5625, 0.375, 0.5625, 0.375, 0.6875, 0.375, 0.6875, 0.375, 0.6875, 0.375, 0.6875, 0.375, 0.5625, 0.375, 0.625, 0.375, 0.625, 0.375, 0.5625, 0.375, 0.6875, 0.375, 0.6875, 0.375, 0.6875, 0.375, 0.6875, 0.375, 0.625, 0.375, 0.5625, 0.375, 0.5625, 0.375, 0.625, 0.375, 0.5625, 0.375, 0.5625, 0.375, 0.5625, 0.375, 0.5625, 0.375, 0.625, 0.375, 0.6875, 0.375, 0.6875, 0.375, 0.625, 0.375, 0.6875, 0.375, 0.625, 0.375, 0.625, 0.375, 0.6875, 0.375, 0.6875, 0.375, 0.6875, 0.375, 0.6875, 0.375, 0.6875, 0.375, 0.5625, 0.375, 0.625, 0.375, 0.625, 0.375, 0.5625, 0.375, 0.6875, 0.375, 0.6875, 0.375, 0.6875, 0.375, 0.6875, 0.375, 0.625, 0.375, 0.5625, 0.375, 0.5625, 0.375, 0.625, 0.375, 0.5625, 0.375, 0.5625, 0.375, 0.5625, 0.375, 0.5625, 0.375, 0.625, 0.375, 0.6875, 0.375, 0.6875, 0.375, 0.625, 0.375, 0.6875, 0.375, 0.625, 0.375, 0.625, 0.375, 0.6875, 0.375, 0.5625, 0.375, 0.5625, 0.375, 0.5625, 0.375, 0.5625, 0.375, 0.5625, 0.375, 0.5625, 0.375, 0.5625, 0.375, 0.5625, 0.375, 0.625, 0.375, 0.6875, 0.375, 0.6875, 0.375, 0.625, 0.375, 0.6875, 0.375, 0.625, 0.375, 0.625, 0.375, 0.6875, 0.375, 0.5625, 0.375, 0.5625, 0.375, 0.5625, 0.375, 0.5625, 0.375, 0.6875, 0.375, 0.6875, 0.375, 0.6875, 0.375, 0.6875, 0.375, 0.5625, 0.375, 0.625, 0.375, 0.625, 0.375, 0.5625, 0.375, 0.6875, 0.375, 0.6875, 0.375, 0.6875, 0.375, 0.6875, 0.375, 0.625, 0.375, 0.5625, 0.375, 0.5625, 0.375, 0.625, 0.25, 0.5625, 0.3125, 0.5625, 0.3125, 0.5625, 0.25, 0.5625, 0.3717, 0.6132, 0.3691, 0.6875, 0.3691, 0.6875, 0.3715, 0.6132, 0.3691, 0.6875, 0.3125, 0.6875, 0.3125, 0.6875, 0.3691, 0.6875, 0.3125, 0.6875, 0.25, 0.6875, 0.25, 0.6875, 0.3125, 0.6875, 0.3575, 0.5625, 0.3717, 0.6132, 0.3715, 0.6132, 0.3566, 0.5625, 0.3125, 0.5625, 0.3575, 0.5625, 0.3566, 0.5625, 0.3125, 0.5625, 0.3566, 0.5625, 0.3715, 0.6132, 0.3712, 0.6132, 0.3549, 0.5625, 0.3125, 0.5625, 0.3566, 0.5625, 0.3549, 0.5625, 0.3125, 0.5625, 0.25, 0.5625, 0.3125, 0.5625, 0.3125, 0.5625, 0.25, 0.5625, 0.3715, 0.6132, 0.3691, 0.6875, 0.3691, 0.6875, 0.3712, 0.6132, 0.3691, 0.6875, 0.3125, 0.6875, 0.3125, 0.6875, 0.3691, 0.6875, 0.3125, 0.6875, 0.25, 0.6875, 0.25, 0.6875, 0.3125, 0.6875, 0.3125, 0.5625, 0.3549, 0.5625, 0.3549, 0.5625, 0.3125, 0.5625, 0.25, 0.5625, 0.3125, 0.5625, 0.3125, 0.5625, 0.25, 0.5625, 0.3712, 0.6132, 0.3691, 0.6875, 0.3691, 0.6875, 0.3712, 0.6132, 0.3691, 0.6875, 0.3125, 0.6875, 0.3125, 0.6875, 0.3691, 0.6875, 0.3125, 0.6875, 0.25, 0.6875, 0.25, 0.6875, 0.3125, 0.6875, 0.3549, 0.5625, 0.3712, 0.6132, 0.3712, 0.6132, 0.3549, 0.5625, 0.3691, 0.6875, 0.3125, 0.6875, 0.3125, 0.6875, 0.3691, 0.6875, 0.3125, 0.6875, 0.25, 0.6875, 0.25, 0.6875, 0.3125, 0.6875, 0.3549, 0.5625, 0.3712, 0.6132, 0.3712, 0.6132, 0.3549, 0.5625, 0.3125, 0.5625, 0.3549, 0.5625, 0.3549, 0.5625, 0.3125, 0.5625, 0.25, 0.5625, 0.3125, 0.5625, 0.3125, 0.5625, 0.25, 0.5625, 0.3712, 0.6132, 0.3691, 0.6875, 0.3691, 0.6875, 0.3712, 0.6132, 0.3691, 0.6875, 0.3125, 0.6875, 0.3125, 0.6875, 0.3691, 0.6875, 0.3125, 0.6875, 0.25, 0.6875, 0.25, 0.6875, 0.3125, 0.6875, 0.3549, 0.5625, 0.3712, 0.6132, 0.3712, 0.6132, 0.3549, 0.5625, 0.3125, 0.5625, 0.3549, 0.5625, 0.3549, 0.5625, 0.3125, 0.5625, 0.25, 0.5625, 0.3125, 0.5625, 0.3125, 0.5625, 0.25, 0.5625, 0.3712, 0.6132, 0.3691, 0.6875, 0.3691, 0.6875, 0.3712, 0.6132, 0.3691, 0.6875, 0.3125, 0.6875, 0.3125, 0.6875, 0.3691, 0.6875, 0.3125, 0.6875, 0.25, 0.6875, 0.25, 0.6875, 0.3125, 0.6875, 0.3549, 0.5625, 0.3712, 0.6132, 0.3712, 0.6132, 0.3549, 0.5625, 0.3125, 0.5625, 0.3549, 0.5625, 0.3549, 0.5625, 0.3125, 0.5625, 0.25, 0.5625, 0.3125, 0.5625, 0.3125, 0.5625, 0.25, 0.5625, 0.3712, 0.6132, 0.3691, 0.6875, 0.3691, 0.6875, 0.3712, 0.6132, 0.375, 0.5625, 0.375, 0.625, 0.3721, 0.6132, 0.3596, 0.5625, 0.3125, 0.5625, 0.375, 0.5625, 0.3596, 0.5625, 0.3125, 0.5625, 0.375, 0.625, 0.375, 0.6875, 0.372, 0.6875, 0.3721, 0.6132, 0.375, 0.6875, 0.3125, 0.6875, 0.3125, 0.6875, 0.372, 0.6875, 0.25, 0.5625, 0.3125, 0.5625, 0.3125, 0.5625, 0.25, 0.5625, 0.3125, 0.6875, 0.25, 0.6875, 0.25, 0.6875, 0.3125, 0.6875, 0.3125, 0.5625, 0.3549, 0.5625, 0.3549, 0.5625, 0.3125, 0.5625, 0.25, 0.5625, 0.3125, 0.5625, 0.3125, 0.5625, 0.25, 0.5625, 0.3712, 0.6132, 0.3691, 0.6875, 0.3691, 0.6875, 0.3712, 0.6132, 0.3691, 0.6875, 0.3125, 0.6875, 0.3125, 0.6875, 0.3691, 0.6875, 0.3125, 0.6875, 0.25, 0.6875, 0.25, 0.6875, 0.3125, 0.6875, 0.3549, 0.5625, 0.3712, 0.6132, 0.3712, 0.6132, 0.3549, 0.5625, 0.3125, 0.6875, 0.25, 0.6875, 0.25, 0.6875, 0.3125, 0.6875, 0.3125, 0.5625, 0.3125, 0.5625, 0.3125, 0.5625, 0.25, 0.625, 0.3125, 0.625, 0.3125, 0.6875, 0.25, 0.6875, 0.25, 0.5625, 0.3125, 0.5625, 0.3125, 0.625, 0.25, 0.625, 0.3125, 0.6875, 0.25, 0.6875, 0.25, 0.6875, 0.3125, 0.6875, 0.0, 0.0, 0.0, 0.0, 0.0, 0.0, 0.0, 0.0, 0.3549, 0.5625, 0.3712, 0.6132, 0.375, 0.625, 0.3665, 0.5625, 0.3712, 0.6132, 0.3691, 0.6875, 0.3691, 0.6875, 0.375, 0.625, 0.0, 0.0, 0.0, 0.0, 0.0, 0.0, 0.0, 0.0, 0.3691, 0.6875, 0.3125, 0.6875, 0.3125, 0.6875, 0.3691, 0.6875, 0.3125, 0.5625, 0.3125, 0.5625, 0.3125, 0.5625, 0.3125, 0.5625, 0.3125, 0.5625, 0.3665, 0.5625, 0.3665, 0.5625, 0.3125, 0.5625, 0.3665, 0.5625, 0.375, 0.625, 0.375, 0.625, 0.3665, 0.5625, 0.3691, 0.6875, 0.3125, 0.6875, 0.3125, 0.6875, 0.3691, 0.6875, 0.3125, 0.6875, 0.3125, 0.6875, 0.3125, 0.6875, 0.3125, 0.6875, 0.3125, 0.625, 0.3125, 0.5625, 0.3125, 0.5625, 0.3125, 0.625, 0.375, 0.625, 0.3691, 0.6875, 0.3691, 0.6875, 0.375, 0.625, 0.3125, 0.6875, 0.3125, 0.625, 0.3125, 0.625, 0.3125, 0.6875, 0.3125, 0.6875, 0.3125, 0.6875, 0.3125, 0.6875, 0.3125, 0.6875, 0.3125, 0.6875, 0.3125, 0.625, 0.3125, 0.625, 0.3125, 0.6875, 0.3125, 0.5625, 0.3665, 0.5625, 0.3665, 0.5625, 0.3125, 0.5625, 0.375, 0.625, 0.3691, 0.6875, 0.3691, 0.6875, 0.375, 0.625, 0.3125, 0.625, 0.3125, 0.5625, 0.3125, 0.5625, 0.3125, 0.625, 0.3125, 0.5625, 0.3125, 0.5625, 0.3125, 0.5625, 0.3125, 0.5625, 0.3691, 0.6875, 0.3125, 0.6875, 0.3125, 0.6875, 0.3691, 0.6875, 0.3665, 0.5625, 0.375, 0.625, 0.375, 0.625, 0.3665, 0.5625, 0.3691, 0.6875, 0.3125, 0.6875, 0.3125, 0.6875, 0.3691, 0.6875, 0.3665, 0.5625, 0.375, 0.625, 0.375, 0.625, 0.3665, 0.5625, 0.3125, 0.6875, 0.3125, 0.6875, 0.3125, 0.6875, 0.3125, 0.6875, 0.3125, 0.6875, 0.3125, 0.625, 0.3125, 0.625, 0.3125, 0.6875, 0.3125, 0.5625, 0.3665, 0.5625, 0.3665, 0.5625, 0.3125, 0.5625, 0.375, 0.625, 0.3691, 0.6875, 0.3691, 0.6875, 0.375, 0.625, 0.3125, 0.625, 0.3125, 0.5625, 0.3125, 0.5625, 0.3125, 0.625, 0.3125, 0.5625, 0.3125, 0.5625, 0.3125, 0.5625, 0.3125, 0.5625, 0.375, 0.625, 0.3691, 0.6875, 0.3691, 0.6875, 0.375, 0.625, 0.3125, 0.625, 0.3125, 0.5625, 0.3125, 0.5625, 0.3125, 0.625, 0.3125, 0.5625, 0.3125, 0.5625, 0.3125, 0.5625, 0.3125, 0.5625, 0.3691, 0.6875, 0.3125, 0.6875, 0.3125, 0.6875, 0.3691, 0.6875, 0.3665, 0.5625, 0.375, 0.625, 0.375, 0.625, 0.3665, 0.5625, 0.3125, 0.6875, 0.3125, 0.6875, 0.3125, 0.6875, 0.3125, 0.6875, 0.3125, 0.6875, 0.3125, 0.625, 0.3125, 0.625, 0.3125, 0.6875, 0.3125, 0.5625, 0.3665, 0.5625, 0.3665, 0.5625, 0.3125, 0.5625, 0.3125, 0.5625, 0.3125, 0.5625, 0.3125, 0.5625, 0.3125, 0.5625, 0.3125, 0.5625, 0.3125, 0.5625, 0.3125, 0.5625, 0.3125, 0.5625, 0.3125, 0.625, 0.3125, 0.5625, 0.3125, 0.5625, 0.3125, 0.625, 0.3125, 0.625, 0.3125, 0.5625, 0.3125, 0.5625, 0.3125, 0.625, 0.375, 0.625, 0.3691, 0.6875, 0.3691, 0.6875, 0.375, 0.625, 0.375, 0.625, 0.3691, 0.6875, 0.3691, 0.6875, 0.375, 0.625, 0.3125, 0.5625, 0.3665, 0.5625, 0.3665, 0.5625, 0.3125, 0.5625, 0.3125, 0.5625, 0.3665, 0.5625, 0.3665, 0.5625, 0.3125, 0.5625, 0.3125, 0.6875, 0.3125, 0.625, 0.3125, 0.625, 0.3125, 0.6875, 0.3125, 0.6875, 0.3125, 0.625, 0.3125, 0.625, 0.3125, 0.6875, 0.3125, 0.6875, 0.3125, 0.6875, 0.3125, 0.6875, 0.3125, 0.6875, 0.3125, 0.6875, 0.3125, 0.6875, 0.3125, 0.6875, 0.3125, 0.6875, 0.3665, 0.5625, 0.375, 0.625, 0.375, 0.625, 0.3665, 0.5625, 0.3665, 0.5625, 0.375, 0.625, 0.375, 0.625, 0.3665, 0.5625, 0.3691, 0.6875, 0.3125, 0.6875, 0.3125, 0.6875, 0.3691, 0.6875, 0.3691, 0.6875, 0.3125, 0.6875, 0.3125, 0.6875, 0.3691, 0.6875, 0.3665, 0.5625, 0.375, 0.625, 0.375, 0.625, 0.3665, 0.5625, 0.3665, 0.5625, 0.375, 0.625, 0.375, 0.625, 0.3665, 0.5625, 0.3691, 0.6875, 0.3125, 0.6875, 0.3125, 0.6875, 0.3691, 0.6875, 0.3691, 0.6875, 0.3125, 0.6875, 0.3125, 0.6875, 0.3691, 0.6875, 0.3125, 0.5625, 0.3125, 0.5625, 0.3125, 0.5625, 0.3125, 0.5625, 0.3125, 0.5625, 0.3125, 0.5625, 0.3125, 0.5625, 0.3125, 0.5625, 0.3125, 0.625, 0.3125, 0.5625, 0.3125, 0.5625, 0.3125, 0.625, 0.3125, 0.625, 0.3125, 0.5625, 0.3125, 0.5625, 0.3125, 0.625, 0.375, 0.625, 0.3691, 0.6875, 0.3691, 0.6875, 0.375, 0.625, 0.375, 0.625, 0.3691, 0.6875, 0.3691, 0.6875, 0.375, 0.625, 0.3125, 0.5625, 0.3665, 0.5625, 0.3665, 0.5625, 0.3125, 0.5625, 0.3125, 0.5625, 0.3665, 0.5625, 0.3665, 0.5625, 0.3125, 0.5625, 0.3125, 0.6875, 0.3125, 0.625, 0.3125, 0.625, 0.3125, 0.6875, 0.3125, 0.6875, 0.3125, 0.625, 0.3125, 0.625, 0.3125, 0.6875, 0.3125, 0.6875, 0.3125, 0.6875, 0.3125, 0.6875, 0.3125, 0.6875, 0.3125, 0.6875, 0.3125, 0.6875, 0.3125, 0.6875, 0.3125, 0.6875, 0.3125, 0.5625, 0.3665, 0.5625, 0.3665, 0.5625, 0.3125, 0.5625, 0.3125, 0.6875, 0.3125, 0.625, 0.3125, 0.625, 0.3125, 0.6875, 0.3125, 0.6875, 0.3125, 0.6875, 0.3125, 0.6875, 0.3125, 0.6875, 0.3665, 0.5625, 0.375, 0.625, 0.375, 0.625, 0.3665, 0.5625, 0.3691, 0.6875, 0.3125, 0.6875, 0.3125, 0.6875, 0.3691, 0.6875, 0.3125, 0.5625, 0.3125, 0.5625, 0.3125, 0.5625, 0.3125, 0.5625, 0.3125, 0.625, 0.3125, 0.5625, 0.3125, 0.5625, 0.3125, 0.625, 0.375, 0.625, 0.3691, 0.6875, 0.3691, 0.6875, 0.375, 0.625, 0.3125, 0.5625, 0.3665, 0.5625, 0.3665, 0.5625, 0.3125, 0.5625, 0.3125, 0.6875, 0.3125, 0.625, 0.3125, 0.625, 0.3125, 0.6875, 0.3125, 0.6875, 0.3125, 0.6875, 0.3125, 0.6875, 0.3125, 0.6875, 0.3665, 0.5625, 0.375, 0.625, 0.375, 0.625, 0.3665, 0.5625, 0.3691, 0.6875, 0.3125, 0.6875, 0.3125, 0.6875, 0.3691, 0.6875, 0.3125, 0.5625, 0.3125, 0.5625, 0.3125, 0.5625, 0.3125, 0.5625, 0.3125, 0.625, 0.3125, 0.5625, 0.3125, 0.5625, 0.3125, 0.625, 0.375, 0.625, 0.3691, 0.6875, 0.3691, 0.6875, 0.375, 0.625, 0.375, 0.6875, 0.375, 0.625, 0.375, 0.625, 0.375, 0.6875, 0.375, 0.6875, 0.375, 0.625, 0.375, 0.625, 0.375, 0.6875, 0.375, 0.625, 0.375, 0.6875, 0.375, 0.6875, 0.375, 0.625, 0.375, 0.625, 0.375, 0.6875, 0.375, 0.6875, 0.375, 0.625, 0.375, 0.5625, 0.375, 0.5625, 0.375, 0.5625, 0.375, 0.5625, 0.375, 0.5625, 0.375, 0.5625, 0.375, 0.5625, 0.375, 0.5625, 0.375, 0.625, 0.375, 0.5625, 0.375, 0.5625, 0.375, 0.625, 0.375, 0.625, 0.375, 0.5625, 0.375, 0.5625, 0.375, 0.625, 0.375, 0.6875, 0.375, 0.6875, 0.375, 0.6875, 0.375, 0.6875, 0.375, 0.6875, 0.375, 0.6875, 0.375, 0.6875, 0.375, 0.6875, 0.375, 0.5625, 0.375, 0.625, 0.375, 0.625, 0.375, 0.5625, 0.375, 0.5625, 0.375, 0.625, 0.375, 0.625, 0.375, 0.5625, 0.375, 0.6875, 0.375, 0.6875, 0.375, 0.6875, 0.375, 0.6875, 0.375, 0.6875, 0.375, 0.6875, 0.375, 0.6875, 0.375, 0.6875, 0.375, 0.5625, 0.375, 0.5625, 0.375, 0.5625, 0.375, 0.5625, 0.375, 0.5625, 0.375, 0.5625, 0.375, 0.5625, 0.375, 0.5625, 0.375, 0.5625, 0.375, 0.5625, 0.375, 0.5625, 0.375, 0.5625, 0.375, 0.5625, 0.375, 0.5625, 0.375, 0.5625, 0.375, 0.5625, 0.375, 0.6875, 0.375, 0.625, 0.375, 0.625, 0.375, 0.6875, 0.375, 0.6875, 0.375, 0.625, 0.375, 0.625, 0.375, 0.6875, 0.375, 0.625, 0.375, 0.6875, 0.375, 0.6875, 0.375, 0.625, 0.375, 0.625, 0.375, 0.6875, 0.375, 0.6875, 0.375, 0.625, 0.375, 0.5625, 0.375, 0.5625, 0.375, 0.5625, 0.375, 0.5625, 0.375, 0.5625, 0.375, 0.5625, 0.375, 0.5625, 0.375, 0.5625, 0.375, 0.625, 0.375, 0.5625, 0.375, 0.5625, 0.375, 0.625, 0.375, 0.625, 0.375, 0.5625, 0.375, 0.5625, 0.375, 0.625, 0.375, 0.6875, 0.375, 0.6875, 0.375, 0.6875, 0.375, 0.6875, 0.375, 0.6875, 0.375, 0.6875, 0.375, 0.6875, 0.375, 0.6875, 0.375, 0.5625, 0.375, 0.625, 0.375, 0.625, 0.375, 0.5625, 0.375, 0.5625, 0.375, 0.625, 0.375, 0.625, 0.375, 0.5625, 0.375, 0.6875, 0.375, 0.6875, 0.375, 0.6875, 0.375, 0.6875, 0.375, 0.6875, 0.375, 0.6875, 0.375, 0.6875, 0.375, 0.6875, 0.375, 0.625, 0.375, 0.5625, 0.375, 0.5625, 0.375, 0.625, 0.375, 0.6875, 0.375, 0.6875, 0.375, 0.6875, 0.375, 0.6875, 0.375, 0.5625, 0.375, 0.625, 0.375, 0.625, 0.375, 0.5625, 0.375, 0.6875, 0.375, 0.6875, 0.375, 0.6875, 0.375, 0.6875, 0.375, 0.5625, 0.375, 0.5625, 0.375, 0.5625, 0.375, 0.5625, 0.375, 0.6875, 0.375, 0.625, 0.375, 0.625, 0.375, 0.6875, 0.375, 0.625, 0.375, 0.6875, 0.375, 0.6875, 0.375, 0.625, 0.375, 0.5625, 0.375, 0.5625, 0.375, 0.5625, 0.375, 0.5625, 0.3125, 0.6875, 0.3125, 0.625, 0.3125, 0.625, 0.3125, 0.6875, 0.375, 0.625, 0.3691, 0.6875, 0.3691, 0.6875, 0.375, 0.625, 0.3125, 0.625, 0.3125, 0.5625, 0.3125, 0.5625, 0.3125, 0.625, 0.3125, 0.6875, 0.3125, 0.6875, 0.3125, 0.6875, 0.3125, 0.6875, 0.3691, 0.6875, 0.3125, 0.6875, 0.3125, 0.6875, 0.3691, 0.6875, 0.3665, 0.5625, 0.375, 0.625, 0.375, 0.625, 0.3665, 0.5625, 0.3125, 0.5625, 0.3549, 0.5625, 0.3549, 0.5625, 0.3125, 0.5625, 0.3665, 0.5625, 0.3665, 0.5625, 0.3665, 0.5625, 0.3665, 0.5625, 0.25, 0.5625, 0.3125, 0.5625, 0.25, 0.5625, 0.25, 0.5625, 0.3125, 0.5625, 0.3125, 0.5625, 0.25, 0.5625, 0.3549, 0.5625, 0.3665, 0.5625, 0.3125, 0.5625, 0.3125, 0.5625, 0.3125, 0.5625, 0.3665, 0.5625, 0.3665, 0.5625, 0.3125, 0.5625, 0.3125, 0.5625, 0.3125, 0.5625, 0.3125, 0.5625, 0.25, 0.5625, 0.3125, 0.5625, 0.3125, 0.5625, 0.25, 0.5625, 0.3665, 0.5625, 0.3125, 0.5625, 0.3125, 0.5625, 0.3665, 0.5625, 0.3549, 0.5625, 0.3665, 0.5625, 0.3665, 0.5625, 0.3549, 0.5625, 0.3125, 0.5625, 0.25, 0.5625, 0.3125, 0.5625, 0.3125, 0.5625, 0.3125, 0.5625, 0.3125, 0.5625, 0.3125, 0.5625, 0.375, 0.625, 0.3691, 0.6875, 0.3691, 0.6875, 0.375, 0.625, 0.3125, 0.625, 0.3125, 0.5625, 0.3125, 0.5625, 0.3125, 0.625, 0.3125, 0.5625, 0.3125, 0.5625, 0.3125, 0.5625, 0.3125, 0.5625, 0.3691, 0.6875, 0.3125, 0.6875, 0.3125, 0.6875, 0.3691, 0.6875, 0.3665, 0.5625, 0.375, 0.625, 0.375, 0.625, 0.3665, 0.5625, 0.3125, 0.6875, 0.3125, 0.6875, 0.3125, 0.6875, 0.3125, 0.6875, 0.3125, 0.6875, 0.3125, 0.625, 0.3125, 0.625, 0.3125, 0.6875, 0.3125, 0.5625, 0.3665, 0.5625, 0.3665, 0.5625, 0.3125, 0.5625, 0.3125, 0.5625, 0.3665, 0.5625, 0.3665, 0.5625, 0.3125, 0.5625, 0.3125, 0.5625, 0.3665, 0.5625, 0.3665, 0.5625, 0.3125, 0.5625, 0.3125, 0.6875, 0.3125, 0.625, 0.3125, 0.625, 0.3125, 0.6875, 0.3125, 0.6875, 0.3125, 0.625, 0.3125, 0.625, 0.3125, 0.6875, 0.3125, 0.6875, 0.3125, 0.6875, 0.3125, 0.6875, 0.3125, 0.6875, 0.3125, 0.6875, 0.3125, 0.6875, 0.3125, 0.6875, 0.3125, 0.6875, 0.3665, 0.5625, 0.375, 0.625, 0.375, 0.625, 0.3665, 0.5625, 0.3665, 0.5625, 0.375, 0.625, 0.375, 0.625, 0.3665, 0.5625, 0.3691, 0.6875, 0.3125, 0.6875, 0.3125, 0.6875, 0.3691, 0.6875, 0.3691, 0.6875, 0.3125, 0.6875, 0.3125, 0.6875, 0.3691, 0.6875, 0.3125, 0.5625, 0.3125, 0.5625, 0.3125, 0.5625, 0.3125, 0.5625, 0.3125, 0.5625, 0.3125, 0.5625, 0.3125, 0.5625, 0.3125, 0.5625, 0.3125, 0.625, 0.3125, 0.5625, 0.3125, 0.5625, 0.3125, 0.625, 0.3125, 0.625, 0.3125, 0.5625, 0.3125, 0.5625, 0.3125, 0.625, 0.375, 0.625, 0.3691, 0.6875, 0.3691, 0.6875, 0.375, 0.625, 0.375, 0.625, 0.3691, 0.6875, 0.3691, 0.6875, 0.375, 0.625, 0.3691, 0.6875, 0.3125, 0.6875, 0.3125, 0.6875, 0.3691, 0.6875, 0.3125, 0.6875, 0.3125, 0.6875, 0.3125, 0.6875, 0.3125, 0.6875, 0.3125, 0.6875, 0.3691, 0.6875, 0.3691, 0.6875, 0.3125, 0.6875, 0.3691, 0.6875, 0.3691, 0.6875, 0.3691, 0.6875, 0.3691, 0.6875, 0.3691, 0.6875, 0.3125, 0.6875, 0.3125, 0.6875, 0.3691, 0.6875, 0.3125, 0.6875, 0.3125, 0.6875, 0.3125, 0.6875, 0.3125, 0.6875, 0.3685, 0.6578, 0.3691, 0.6875, 0.3125, 0.6875, 0.3125, 0.6578, 0.3125, 0.6578, 0.3125, 0.6875, 0.3125, 0.6875, 0.3125, 0.6578, 0.3125, 0.6875, 0.3125, 0.6875, 0.3125, 0.6875, 0.3125, 0.6875, 0.3125, 0.6875, 0.3125, 0.6875, 0.3125, 0.6875, 0.3125, 0.6875, 0.3691, 0.6875, 0.3125, 0.6875, 0.3125, 0.6875, 0.3691, 0.6875, 0.3691, 0.6875, 0.3125, 0.6875, 0.3125, 0.6875, 0.3691, 0.6875, 0.3705, 0.6726, 0.3691, 0.6875, 0.3691, 0.6875, 0.3685, 0.6578, 0.3691, 0.6875, 0.3691, 0.6875, 0.3691, 0.6875, 0.3705, 0.6726, 0.3691, 0.6875, 0.3691, 0.6875, 0.3691, 0.6875, 0.3691, 0.6875, 0.3125, 0.6578, 0.3125, 0.6875, 0.3125, 0.6875, 0.3125, 0.6726, 0.3125, 0.6726, 0.3125, 0.6875, 0.3125, 0.6875, 0.3125, 0.6875, 0.3125, 0.6875, 0.3125, 0.6875, 0.3125, 0.6875, 0.3125, 0.6875, 0.3691, 0.6875, 0.3125, 0.6875, 0.3125, 0.6875, 0.3691, 0.6875, 0.3125, 0.6875, 0.3125, 0.6875, 0.3125, 0.6875, 0.3125, 0.6875, 0.3125, 0.6875, 0.3125, 0.6875, 0.3125, 0.6875, 0.3125, 0.6875, 0.3125, 0.6875, 0.3125, 0.6875, 0.3125, 0.6875, 0.3125, 0.6875, 0.3125, 0.6875, 0.3125, 0.6875, 0.3125, 0.6875, 0.3125, 0.6875, 0.3691, 0.6875, 0.3125, 0.6875, 0.3125, 0.6875, 0.3691, 0.6875, 0.3125, 0.6875, 0.3125, 0.6875, 0.3125, 0.6875, 0.3125, 0.6875, 0.3125, 0.6875, 0.3125, 0.6875, 0.3125, 0.6875, 0.3125, 0.6875, 0.3691, 0.6875, 0.3125, 0.6875, 0.3125, 0.6875, 0.3691, 0.6875, 0.3125, 0.6875, 0.3125, 0.6875, 0.3125, 0.6875, 0.3125, 0.6875, 0.3125, 0.625, 0.3125, 0.6726, 0.3125, 0.6875, 0.3125, 0.6875, 0.3125, 0.5625, 0.3125, 0.6578, 0.3125, 0.6726, 0.3125, 0.625, 0.3691, 0.6875, 0.3691, 0.6875, 0.3691, 0.6875, 0.3691, 0.6875, 0.3691, 0.6875, 0.3691, 0.6875, 0.3705, 0.6726, 0.375, 0.625, 0.375, 0.625, 0.3705, 0.6726, 0.3685, 0.6578, 0.3665, 0.5625, 0.3125, 0.5625, 0.3125, 0.6578, 0.3125, 0.6578, 0.3125, 0.5625, 0.3665, 0.5625, 0.3685, 0.6578, 0.3125, 0.6578, 0.3125, 0.5625, 0.3691, 0.6875, 0.3691, 0.6875, 0.3691, 0.6875, 0.3691, 0.6875, 0.375, 0.5625, 0.375, 0.625, 0.375, 0.625, 0.375, 0.5625, 0.375, 0.6875, 0.375, 0.6875, 0.375, 0.6875, 0.375, 0.6875, 0.375, 0.625, 0.375, 0.5625, 0.375, 0.5625, 0.375, 0.625, 0.375, 0.5625, 0.375, 0.5625, 0.375, 0.5625, 0.375, 0.5625, 0.375, 0.625, 0.375, 0.6875, 0.375, 0.6875, 0.375, 0.625, 0.375, 0.6875, 0.375, 0.625, 0.375, 0.625, 0.375, 0.6875, 0.375, 0.5625, 0.375, 0.5625, 0.375, 0.5625, 0.375, 0.5625, 0.375, 0.6875, 0.375, 0.6875, 0.375, 0.6875, 0.375, 0.6875, 0.375, 0.6875, 0.375, 0.6875, 0.0, 0.0, 0.375, 0.625, 0.375, 0.6875, 0.375, 0.6875, 0.375, 0.6875, 0.375, 0.6875, 0.375, 0.6875, 0.375, 0.6875, 0.375, 0.6875, 0.375, 0.6875, 0.375, 0.6875, 0.375, 0.6875, 0.375, 0.6875, 0.375, 0.6875, 0.375, 0.6875, 0.375, 0.625, 0.375, 0.625, 0.375, 0.6875, 0.375, 0.5625, 0.375, 0.5625, 0.375, 0.5625, 0.375, 0.5625, 0.375, 0.625, 0.375, 0.6875, 0.375, 0.6875, 0.375, 0.625, 0.375, 0.5625, 0.375, 0.5625, 0.375, 0.5625, 0.375, 0.5625, 0.375, 0.5625, 0.375, 0.625, 0.375, 0.625, 0.375, 0.5625, 0.375, 0.625, 0.375, 0.5625, 0.375, 0.5625, 0.375, 0.625, 0.375, 0.5625, 0.375, 0.5625, 0.375, 0.5625, 0.375, 0.5625, 0.375, 0.6875, 0.375, 0.6875, 0.375, 0.6875, 0.375, 0.6875, 0.375, 0.5625, 0.375, 0.625, 0.375, 0.625, 0.375, 0.5625, 0.375, 0.625, 0.375, 0.5625, 0.375, 0.5625, 0.375, 0.625, 0.375, 0.625, 0.375, 0.6875, 0.375, 0.6875, 0.375, 0.625, 0.375, 0.5625, 0.375, 0.5625, 0.375, 0.5625, 0.375, 0.5625, 0.375, 0.6875, 0.375, 0.6875, 0.375, 0.6875, 0.375, 0.6875, 0.375, 0.6875, 0.375, 0.625, 0.375, 0.625, 0.375, 0.6875, 0.375, 0.5625, 0.375, 0.5625, 0.375, 0.5625, 0.375, 0.5625, 0.375, 0.5625, 0.375, 0.5625, 0.375, 0.5625, 0.375, 0.5625, 0.375, 0.625, 0.375, 0.5625, 0.375, 0.5625, 0.375, 0.625, 0.375, 0.6875, 0.375, 0.6875, 0.375, 0.6875, 0.375, 0.6875, 0.375, 0.5625, 0.375, 0.625, 0.375, 0.625, 0.375, 0.5625, 0.375, 0.6875, 0.375, 0.6875, 0.375, 0.6875, 0.375, 0.6875, 0.375, 0.5625, 0.375, 0.5625, 0.375, 0.5625, 0.375, 0.5625, 0.375, 0.625, 0.375, 0.6875, 0.375, 0.6875, 0.375, 0.625, 0.375, 0.6875, 0.375, 0.625, 0.375, 0.625, 0.375, 0.6875, 0.375, 0.5625, 0.375, 0.5625, 0.375, 0.5625, 0.375, 0.5625, 0.375, 0.5625, 0.375, 0.625, 0.375, 0.625, 0.375, 0.5625, 0.375, 0.6875, 0.375, 0.6875, 0.375, 0.6875, 0.375, 0.6875, 0.375, 0.625, 0.375, 0.5625, 0.375, 0.5625, 0.375, 0.625, 0.375, 0.625, 0.375, 0.6875, 0.375, 0.6875, 0.375, 0.625, 0.375, 0.5625, 0.375, 0.5625, 0.375, 0.5625, 0.375, 0.5625, 0.375, 0.625, 0.375, 0.5625, 0.375, 0.5625, 0.375, 0.625, 0.375, 0.6875, 0.375, 0.625, 0.375, 0.625, 0.375, 0.6875, 0.375, 0.6875, 0.375, 0.6875, 0.375, 0.6875, 0.375, 0.6875, 0.375, 0.6875, 0.375, 0.625, 0.375, 0.625, 0.375, 0.6875, 0.375, 0.625, 0.375, 0.5625, 0.375, 0.5625, 0.375, 0.625, 0.375, 0.5625, 0.375, 0.5625, 0.375, 0.5625, 0.375, 0.5625, 0.375, 0.6875, 0.375, 0.6875, 0.375, 0.6875, 0.375, 0.6875, 0.375, 0.6875, 0.375, 0.625, 0.375, 0.625, 0.375, 0.6875, 0.0, 0.0, 0.375, 0.6875, 0.375, 0.6875, 0.375, 0.625, 0.375, 0.5625, 0.375, 0.5625, 0.375, 0.625, 0.0, 0.0, 0.375, 0.5625, 0.0, 0.0, 0.375, 0.625, 0.375, 0.5625, 0.375, 0.6875, 0.375, 0.6875, 0.375, 0.6875, 0.375, 0.6875, 0.375, 0.6875, 0.375, 0.6875, 0.375, 0.6875, 0.375, 0.6875, 0.375, 0.6875, 0.375, 0.6875, 0.375, 0.6875, 0.375, 0.6875, 0.375, 0.6875, 0.375, 0.6875, 0.375, 0.6875, 0.375, 0.6875, 0.375, 0.6875, 0.375, 0.6875, 0.375, 0.6875, 0.375, 0.6875, 0.375, 0.6875, 0.375, 0.6875, 0.375, 0.6875, 0.375, 0.6875, 0.375, 0.6875, 0.375, 0.6875, 0.375, 0.6875, 0.375, 0.6875, 0.375, 0.6875, 0.375, 0.6875, 0.375, 0.6875, 0.375, 0.6875, 0.375, 0.6875, 0.375, 0.6875, 0.375, 0.6875, 0.375, 0.6875, 0.375, 0.6875, 0.375, 0.6875, 0.375, 0.6875, 0.375, 0.6875, 0.375, 0.6875, 0.375, 0.6875, 0.375, 0.6875, 0.375, 0.6875, 0.375, 0.6875, 0.375, 0.6875, 0.375, 0.6875, 0.375, 0.6875, 0.375, 0.6875, 0.375, 0.6875, 0.375, 0.6875, 0.375, 0.6875, 0.375, 0.6875, 0.375, 0.6875, 0.375, 0.6875, 0.375, 0.6875, 0.375, 0.6875, 0.375, 0.6875, 0.375, 0.6875, 0.375, 0.6875, 0.375, 0.6875, 0.375, 0.6875, 0.375, 0.6875, 0.375, 0.6875, 0.375, 0.6875, 0.375, 0.6875, 0.375, 0.6875, 0.375, 0.6875, 0.375, 0.6875, 0.375, 0.6875, 0.375, 0.6875, 0.375, 0.6875, 0.375, 0.6875, 0.375, 0.6875, 0.375, 0.6875, 0.375, 0.6875, 0.375, 0.6875, 0.375, 0.6875, 0.375, 0.6875, 0.375, 0.6875, 0.375, 0.6875, 0.375, 0.6875, 0.375, 0.6875, 0.375, 0.6875, 0.375, 0.6875, 0.375, 0.6875, 0.375, 0.6875, 0.375, 0.6875, 0.375, 0.6875, 0.375, 0.6875, 0.375, 0.6875, 0.375, 0.6875, 0.375, 0.6875, 0.375, 0.6875, 0.375, 0.6875, 0.375, 0.6875, 0.375, 0.6875, 0.375, 0.6875, 0.375, 0.6875, 0.375, 0.6875, 0.375, 0.6875, 0.375, 0.6875, 0.375, 0.6875, 0.375, 0.6875, 0.375, 0.6875, 0.375, 0.6875, 0.375, 0.6875, 0.375, 0.6875, 0.375, 0.6875, 0.375, 0.6875, 0.375, 0.6875, 0.375, 0.6875, 0.375, 0.6875, 0.375, 0.6875, 0.375, 0.6875, 0.375, 0.6875, 0.375, 0.6875, 0.375, 0.6875, 0.375, 0.6875, 0.375, 0.6875, 0.375, 0.6875, 0.375, 0.6875, 0.375, 0.6875, 0.375, 0.6875, 0.375, 0.5625, 0.375, 0.5625, 0.375, 0.5625, 0.375, 0.5625, 0.375, 0.6875, 0.375, 0.625, 0.375, 0.625, 0.375, 0.6875, 0.375, 0.625, 0.375, 0.6875, 0.375, 0.6875, 0.375, 0.625, 0.375, 0.5625, 0.375, 0.5625, 0.375, 0.5625, 0.375, 0.5625, 0.375, 0.625, 0.375, 0.5625, 0.375, 0.5625, 0.375, 0.625, 0.375, 0.6875, 0.375, 0.6875, 0.375, 0.6875, 0.375, 0.6875, 0.375, 0.5625, 0.375, 0.625, 0.375, 0.625, 0.375, 0.5625])
me_cube.update()

# ---- objects
ob_empty = bpy.data.objects.new('Empty', None)
ob_empty_001 = bpy.data.objects.new('Empty.001', None)
ob_empty_002 = bpy.data.objects.new('Empty.002', None)
ob_male_placeholder = bpy.data.objects.new('Male Placeholder', me_cube)

# ---- transforms, parenting, visibility, modifiers, constraints
ob_empty.location = (0.6539, 2.013, 0.8958)
ob_empty.rotation_euler = (1.571, -0.0, -0.0)
ob_empty.scale = (0.403, 0.403, 0.403)
ob_empty.empty_display_type = 'IMAGE'
ob_empty.empty_display_size = 5.0
ob_empty.use_empty_image_alpha = True
ob_empty.empty_image_side = 'FRONT'
ob_empty.color = (1.0, 1.0, 1.0, 0.5)
ob_empty_001.location = (-3.098, 0.02689, 0.8958)
ob_empty_001.rotation_euler = (1.571, -0.0, 1.571)
ob_empty_001.scale = (0.403, 0.403, 0.403)
ob_empty_001.empty_display_type = 'IMAGE'
ob_empty_001.empty_display_size = 5.0
ob_empty_001.use_empty_image_alpha = True
ob_empty_001.empty_image_side = 'FRONT'
ob_empty_001.color = (1.0, 1.0, 1.0, 0.5)
ob_empty_002.location = (0.6599, -2.771, 0.8958)
ob_empty_002.rotation_euler = (1.571, -0.0, 3.142)
ob_empty_002.scale = (0.403, 0.403, 0.403)
ob_empty_002.empty_display_type = 'IMAGE'
ob_empty_002.empty_display_size = 5.0
ob_empty_002.use_empty_image_alpha = True
ob_empty_002.empty_image_side = 'FRONT'
ob_empty_002.color = (1.0, 1.0, 1.0, 0.5)
ob_male_placeholder.location = (0.0, 0.0, 0.0)
_m = ob_male_placeholder.modifiers.new('Mirror', 'MIRROR')
_m.use_clip = True

# ---- collection membership
col_collection.objects.link(ob_empty)
col_collection.objects.link(ob_empty_001)
col_collection.objects.link(ob_empty_002)
col_collection.objects.link(ob_male_placeholder)

# ---- scene / render settings (as saved in the file)
scene.frame_start = 1; scene.frame_end = 250; scene.frame_set(1)
scene.render.engine = 'BLENDER_EEVEE_NEXT'
scene.view_settings.view_transform = 'Filmic'
bpy.context.view_layer.update()

# ---- added for rendering (the .blend has no active camera and no usable light): camera, sun
cam_auto = bpy.data.cameras.new('AutoCamera')
cam_auto.lens = 50.0
cam_auto.sensor_width = 36.0
cam_auto.clip_end = 1000.0
ob_auto_camera = bpy.data.objects.new('AutoCamera', cam_auto)
scene.collection.objects.link(ob_auto_camera)
ob_auto_camera.location = (2.02448, -2.41218, 2.50452)
ob_auto_camera.rotation_euler = (1.09748, -7.21219e-08, 0.694738)
scene.camera = ob_auto_camera
light_auto_sun = bpy.data.lights.new('AutoSun', 'SUN')
light_auto_sun.energy = 3.0
light_auto_sun.angle = 0.0523599
ob_auto_sun = bpy.data.objects.new('AutoSun', light_auto_sun)
scene.collection.objects.link(ob_auto_sun)
ob_auto_sun.rotation_euler = (0.872665, 0.174533, 0.523599)
bpy.context.view_layer.update()
